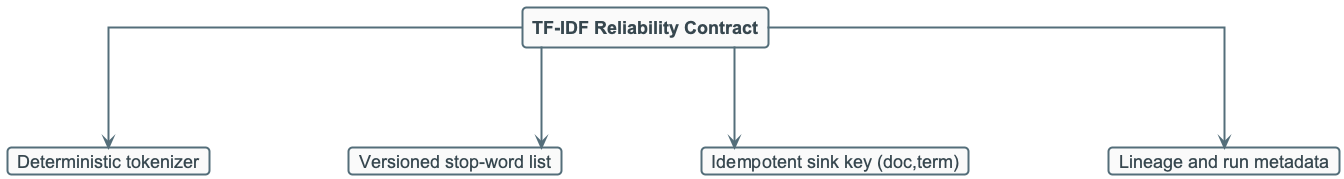

The diagram above was rendered by PlantUML. Its source (embedded in the PNG):
@startuml
!include ../_template_styles.puml

top to bottom direction

rectangle "TF-IDF Reliability Contract" as ROOT
card "Deterministic tokenizer" as A
card "Versioned stop-word list" as B
card "Idempotent sink key (doc,term)" as C
card "Lineage and run metadata" as D

ROOT --> A
ROOT --> B
ROOT --> C
ROOT --> D

@enduml